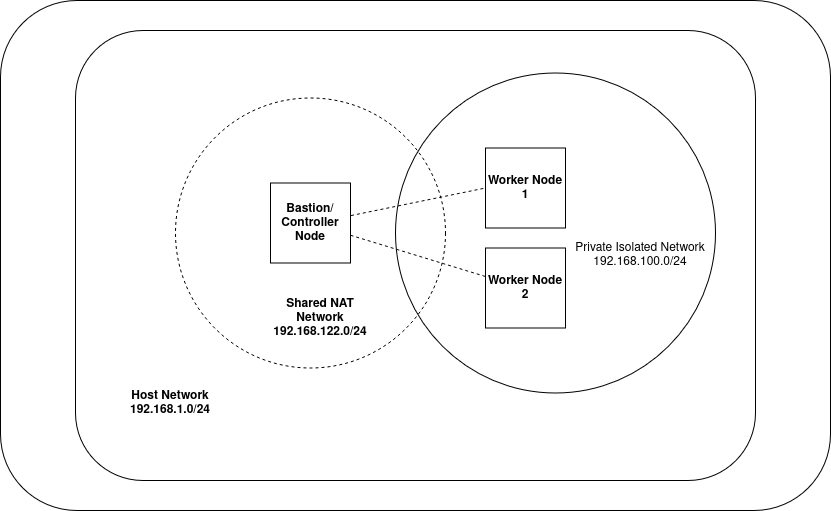

The diagram above was exported from draw.io. Its source (the exported page's mxGraphModel, read from the mxfile embedded in the PNG):
<mxGraphModel dx="944" dy="581" grid="1" gridSize="10" guides="1" tooltips="1" connect="1" arrows="1" fold="1" page="1" pageScale="1" pageWidth="850" pageHeight="1100" math="0" shadow="0">
  <root>
    <mxCell id="0" />
    <mxCell id="1" parent="0" />
    <mxCell id="6jBwrO13XR6F3i3i1wLQ-12" parent="1" style="rounded=1;whiteSpace=wrap;html=1;" value="" vertex="1">
      <mxGeometry height="510" width="830" x="25" y="90" as="geometry" />
    </mxCell>
    <mxCell id="6jBwrO13XR6F3i3i1wLQ-1" parent="1" style="rounded=1;whiteSpace=wrap;html=1;" value="" vertex="1">
      <mxGeometry height="450" width="680" x="100" y="120" as="geometry" />
    </mxCell>
    <mxCell id="6jBwrO13XR6F3i3i1wLQ-2" parent="1" style="ellipse;whiteSpace=wrap;html=1;dashed=1;" value="" vertex="1">
      <mxGeometry height="270" width="270" x="200" y="187.5" as="geometry" />
    </mxCell>
    <mxCell id="6jBwrO13XR6F3i3i1wLQ-3" parent="1" style="ellipse;whiteSpace=wrap;html=1;aspect=fixed;fillColor=none;" value="" vertex="1">
      <mxGeometry height="320" width="320" x="420" y="162.5" as="geometry" />
    </mxCell>
    <mxCell id="6jBwrO13XR6F3i3i1wLQ-4" parent="1" style="whiteSpace=wrap;html=1;aspect=fixed;" value="&lt;b&gt;Bastion/Controller Node&lt;/b&gt;" vertex="1">
      <mxGeometry height="80" width="80" x="295" y="272.5" as="geometry" />
    </mxCell>
    <mxCell id="6jBwrO13XR6F3i3i1wLQ-5" parent="1" style="whiteSpace=wrap;html=1;aspect=fixed;" value="&lt;b&gt;Worker Node 1&lt;/b&gt;" vertex="1">
      <mxGeometry height="80" width="80" x="510" y="237.5" as="geometry" />
    </mxCell>
    <mxCell id="6jBwrO13XR6F3i3i1wLQ-6" parent="1" style="whiteSpace=wrap;html=1;aspect=fixed;" value="&lt;b&gt;Worker Node 2&lt;/b&gt;" vertex="1">
      <mxGeometry height="80" width="80" x="510" y="337.5" as="geometry" />
    </mxCell>
    <mxCell id="6jBwrO13XR6F3i3i1wLQ-7" edge="1" parent="1" source="6jBwrO13XR6F3i3i1wLQ-4" style="endArrow=none;dashed=1;html=1;rounded=0;entryX=0;entryY=0.5;entryDx=0;entryDy=0;exitX=1.007;exitY=0.407;exitDx=0;exitDy=0;exitPerimeter=0;" target="6jBwrO13XR6F3i3i1wLQ-5" value="">
      <mxGeometry height="50" relative="1" width="50" as="geometry">
        <mxPoint x="340" y="327.5" as="sourcePoint" />
        <mxPoint x="390" y="277.5" as="targetPoint" />
      </mxGeometry>
    </mxCell>
    <mxCell id="6jBwrO13XR6F3i3i1wLQ-8" edge="1" parent="1" source="6jBwrO13XR6F3i3i1wLQ-4" style="endArrow=none;dashed=1;html=1;rounded=0;entryX=0;entryY=0.5;entryDx=0;entryDy=0;" value="">
      <mxGeometry height="50" relative="1" width="50" as="geometry">
        <mxPoint x="266" y="389" as="sourcePoint" />
        <mxPoint x="510" y="366" as="targetPoint" />
      </mxGeometry>
    </mxCell>
    <mxCell id="6jBwrO13XR6F3i3i1wLQ-9" parent="1" style="text;html=1;whiteSpace=wrap;strokeColor=none;fillColor=none;align=center;verticalAlign=middle;rounded=0;" value="&lt;div&gt;&lt;b&gt;Host Network&lt;/b&gt;&lt;/div&gt;&lt;div&gt;&lt;b&gt;192.168.1.0/24&lt;/b&gt;&lt;/div&gt;" vertex="1">
      <mxGeometry height="90" width="150" x="120" y="447.5" as="geometry" />
    </mxCell>
    <mxCell id="6jBwrO13XR6F3i3i1wLQ-10" parent="1" style="text;html=1;whiteSpace=wrap;strokeColor=none;fillColor=none;align=center;verticalAlign=middle;rounded=0;" value="&lt;div&gt;&lt;b&gt;Shared NAT Network&lt;/b&gt;&lt;/div&gt;&lt;div&gt;&lt;b&gt;192.168.122.0/24&lt;/b&gt;&lt;/div&gt;" vertex="1">
      <mxGeometry height="40" width="110" x="290" y="387.5" as="geometry" />
    </mxCell>
    <mxCell id="6jBwrO13XR6F3i3i1wLQ-11" parent="1" style="text;html=1;whiteSpace=wrap;strokeColor=none;fillColor=none;align=center;verticalAlign=middle;rounded=0;" value="&lt;div&gt;Private Isolated Network&lt;/div&gt;&lt;div&gt;192.168.100.0/24&lt;/div&gt;" vertex="1">
      <mxGeometry height="85" width="150" x="590" y="302.5" as="geometry" />
    </mxCell>
  </root>
</mxGraphModel>